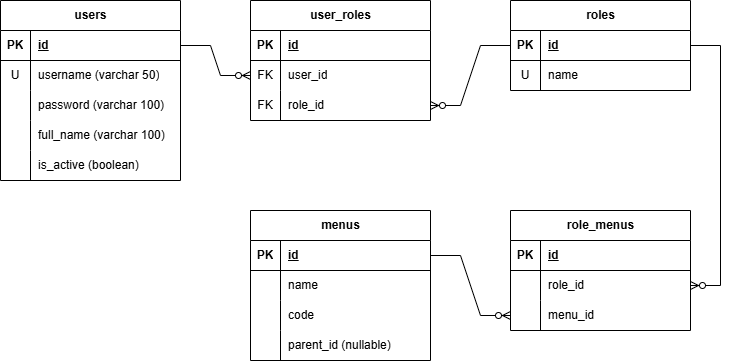

The diagram above was exported from draw.io. Its source (the exported page's mxGraphModel, read from the mxfile embedded in the PNG):
<mxGraphModel dx="1042" dy="623" grid="1" gridSize="10" guides="1" tooltips="1" connect="1" arrows="1" fold="1" page="1" pageScale="1" pageWidth="850" pageHeight="1100" math="0" shadow="0">
  <root>
    <mxCell id="0" />
    <mxCell id="1" parent="0" />
    <mxCell id="U9OF3oMH9POg_JCS6gml-2" parent="1" style="shape=table;startSize=30;container=1;collapsible=1;childLayout=tableLayout;fixedRows=1;rowLines=0;fontStyle=1;align=center;resizeLast=1;html=1;" value="users" vertex="1">
      <mxGeometry height="180" width="180" x="100" y="70" as="geometry" />
    </mxCell>
    <mxCell id="U9OF3oMH9POg_JCS6gml-3" parent="U9OF3oMH9POg_JCS6gml-2" style="shape=tableRow;horizontal=0;startSize=0;swimlaneHead=0;swimlaneBody=0;fillColor=none;collapsible=0;dropTarget=0;points=[[0,0.5],[1,0.5]];portConstraint=eastwest;top=0;left=0;right=0;bottom=1;" value="" vertex="1">
      <mxGeometry height="30" width="180" y="30" as="geometry" />
    </mxCell>
    <mxCell id="U9OF3oMH9POg_JCS6gml-4" parent="U9OF3oMH9POg_JCS6gml-3" style="shape=partialRectangle;connectable=0;fillColor=none;top=0;left=0;bottom=0;right=0;fontStyle=1;overflow=hidden;whiteSpace=wrap;html=1;" value="PK" vertex="1">
      <mxGeometry height="30" width="30" as="geometry">
        <mxRectangle height="30" width="30" as="alternateBounds" />
      </mxGeometry>
    </mxCell>
    <mxCell id="U9OF3oMH9POg_JCS6gml-5" parent="U9OF3oMH9POg_JCS6gml-3" style="shape=partialRectangle;connectable=0;fillColor=none;top=0;left=0;bottom=0;right=0;align=left;spacingLeft=6;fontStyle=5;overflow=hidden;whiteSpace=wrap;html=1;" value="id" vertex="1">
      <mxGeometry height="30" width="150" x="30" as="geometry">
        <mxRectangle height="30" width="150" as="alternateBounds" />
      </mxGeometry>
    </mxCell>
    <mxCell id="U9OF3oMH9POg_JCS6gml-9" parent="U9OF3oMH9POg_JCS6gml-2" style="shape=tableRow;horizontal=0;startSize=0;swimlaneHead=0;swimlaneBody=0;fillColor=none;collapsible=0;dropTarget=0;points=[[0,0.5],[1,0.5]];portConstraint=eastwest;top=0;left=0;right=0;bottom=0;" value="" vertex="1">
      <mxGeometry height="30" width="180" y="60" as="geometry" />
    </mxCell>
    <mxCell id="U9OF3oMH9POg_JCS6gml-10" parent="U9OF3oMH9POg_JCS6gml-9" style="shape=partialRectangle;connectable=0;fillColor=none;top=0;left=0;bottom=0;right=0;editable=1;overflow=hidden;whiteSpace=wrap;html=1;" value="U" vertex="1">
      <mxGeometry height="30" width="30" as="geometry">
        <mxRectangle height="30" width="30" as="alternateBounds" />
      </mxGeometry>
    </mxCell>
    <mxCell id="U9OF3oMH9POg_JCS6gml-11" parent="U9OF3oMH9POg_JCS6gml-9" style="shape=partialRectangle;connectable=0;fillColor=none;top=0;left=0;bottom=0;right=0;align=left;spacingLeft=6;overflow=hidden;whiteSpace=wrap;html=1;" value="username (varchar 50)" vertex="1">
      <mxGeometry height="30" width="150" x="30" as="geometry">
        <mxRectangle height="30" width="150" as="alternateBounds" />
      </mxGeometry>
    </mxCell>
    <mxCell id="U9OF3oMH9POg_JCS6gml-15" parent="U9OF3oMH9POg_JCS6gml-2" style="shape=tableRow;horizontal=0;startSize=0;swimlaneHead=0;swimlaneBody=0;fillColor=none;collapsible=0;dropTarget=0;points=[[0,0.5],[1,0.5]];portConstraint=eastwest;top=0;left=0;right=0;bottom=0;" value="" vertex="1">
      <mxGeometry height="30" width="180" y="90" as="geometry" />
    </mxCell>
    <mxCell id="U9OF3oMH9POg_JCS6gml-16" parent="U9OF3oMH9POg_JCS6gml-15" style="shape=partialRectangle;connectable=0;fillColor=none;top=0;left=0;bottom=0;right=0;editable=1;overflow=hidden;whiteSpace=wrap;html=1;" value="" vertex="1">
      <mxGeometry height="30" width="30" as="geometry">
        <mxRectangle height="30" width="30" as="alternateBounds" />
      </mxGeometry>
    </mxCell>
    <mxCell id="U9OF3oMH9POg_JCS6gml-17" parent="U9OF3oMH9POg_JCS6gml-15" style="shape=partialRectangle;connectable=0;fillColor=none;top=0;left=0;bottom=0;right=0;align=left;spacingLeft=6;overflow=hidden;whiteSpace=wrap;html=1;" value="password (varchar 100)" vertex="1">
      <mxGeometry height="30" width="150" x="30" as="geometry">
        <mxRectangle height="30" width="150" as="alternateBounds" />
      </mxGeometry>
    </mxCell>
    <mxCell id="U9OF3oMH9POg_JCS6gml-12" parent="U9OF3oMH9POg_JCS6gml-2" style="shape=tableRow;horizontal=0;startSize=0;swimlaneHead=0;swimlaneBody=0;fillColor=none;collapsible=0;dropTarget=0;points=[[0,0.5],[1,0.5]];portConstraint=eastwest;top=0;left=0;right=0;bottom=0;" value="" vertex="1">
      <mxGeometry height="30" width="180" y="120" as="geometry" />
    </mxCell>
    <mxCell id="U9OF3oMH9POg_JCS6gml-13" parent="U9OF3oMH9POg_JCS6gml-12" style="shape=partialRectangle;connectable=0;fillColor=none;top=0;left=0;bottom=0;right=0;editable=1;overflow=hidden;whiteSpace=wrap;html=1;" value="" vertex="1">
      <mxGeometry height="30" width="30" as="geometry">
        <mxRectangle height="30" width="30" as="alternateBounds" />
      </mxGeometry>
    </mxCell>
    <mxCell id="U9OF3oMH9POg_JCS6gml-14" parent="U9OF3oMH9POg_JCS6gml-12" style="shape=partialRectangle;connectable=0;fillColor=none;top=0;left=0;bottom=0;right=0;align=left;spacingLeft=6;overflow=hidden;whiteSpace=wrap;html=1;" value="full_name (varchar 100)" vertex="1">
      <mxGeometry height="30" width="150" x="30" as="geometry">
        <mxRectangle height="30" width="150" as="alternateBounds" />
      </mxGeometry>
    </mxCell>
    <mxCell id="U9OF3oMH9POg_JCS6gml-18" parent="U9OF3oMH9POg_JCS6gml-2" style="shape=tableRow;horizontal=0;startSize=0;swimlaneHead=0;swimlaneBody=0;fillColor=none;collapsible=0;dropTarget=0;points=[[0,0.5],[1,0.5]];portConstraint=eastwest;top=0;left=0;right=0;bottom=0;" value="" vertex="1">
      <mxGeometry height="30" width="180" y="150" as="geometry" />
    </mxCell>
    <mxCell id="U9OF3oMH9POg_JCS6gml-19" parent="U9OF3oMH9POg_JCS6gml-18" style="shape=partialRectangle;connectable=0;fillColor=none;top=0;left=0;bottom=0;right=0;editable=1;overflow=hidden;whiteSpace=wrap;html=1;" value="" vertex="1">
      <mxGeometry height="30" width="30" as="geometry">
        <mxRectangle height="30" width="30" as="alternateBounds" />
      </mxGeometry>
    </mxCell>
    <mxCell id="U9OF3oMH9POg_JCS6gml-20" parent="U9OF3oMH9POg_JCS6gml-18" style="shape=partialRectangle;connectable=0;fillColor=none;top=0;left=0;bottom=0;right=0;align=left;spacingLeft=6;overflow=hidden;whiteSpace=wrap;html=1;" value="is_active (boolean)" vertex="1">
      <mxGeometry height="30" width="150" x="30" as="geometry">
        <mxRectangle height="30" width="150" as="alternateBounds" />
      </mxGeometry>
    </mxCell>
    <mxCell id="U9OF3oMH9POg_JCS6gml-21" parent="1" style="shape=table;startSize=30;container=1;collapsible=1;childLayout=tableLayout;fixedRows=1;rowLines=0;fontStyle=1;align=center;resizeLast=1;html=1;" value="user_roles" vertex="1">
      <mxGeometry height="120" width="180" x="350" y="70" as="geometry" />
    </mxCell>
    <mxCell id="U9OF3oMH9POg_JCS6gml-22" parent="U9OF3oMH9POg_JCS6gml-21" style="shape=tableRow;horizontal=0;startSize=0;swimlaneHead=0;swimlaneBody=0;fillColor=none;collapsible=0;dropTarget=0;points=[[0,0.5],[1,0.5]];portConstraint=eastwest;top=0;left=0;right=0;bottom=1;" value="" vertex="1">
      <mxGeometry height="30" width="180" y="30" as="geometry" />
    </mxCell>
    <mxCell id="U9OF3oMH9POg_JCS6gml-23" parent="U9OF3oMH9POg_JCS6gml-22" style="shape=partialRectangle;connectable=0;fillColor=none;top=0;left=0;bottom=0;right=0;fontStyle=1;overflow=hidden;whiteSpace=wrap;html=1;" value="PK" vertex="1">
      <mxGeometry height="30" width="30" as="geometry">
        <mxRectangle height="30" width="30" as="alternateBounds" />
      </mxGeometry>
    </mxCell>
    <mxCell id="U9OF3oMH9POg_JCS6gml-24" parent="U9OF3oMH9POg_JCS6gml-22" style="shape=partialRectangle;connectable=0;fillColor=none;top=0;left=0;bottom=0;right=0;align=left;spacingLeft=6;fontStyle=5;overflow=hidden;whiteSpace=wrap;html=1;" value="id" vertex="1">
      <mxGeometry height="30" width="150" x="30" as="geometry">
        <mxRectangle height="30" width="150" as="alternateBounds" />
      </mxGeometry>
    </mxCell>
    <mxCell id="U9OF3oMH9POg_JCS6gml-25" parent="U9OF3oMH9POg_JCS6gml-21" style="shape=tableRow;horizontal=0;startSize=0;swimlaneHead=0;swimlaneBody=0;fillColor=none;collapsible=0;dropTarget=0;points=[[0,0.5],[1,0.5]];portConstraint=eastwest;top=0;left=0;right=0;bottom=0;" value="" vertex="1">
      <mxGeometry height="30" width="180" y="60" as="geometry" />
    </mxCell>
    <mxCell id="U9OF3oMH9POg_JCS6gml-26" parent="U9OF3oMH9POg_JCS6gml-25" style="shape=partialRectangle;connectable=0;fillColor=none;top=0;left=0;bottom=0;right=0;editable=1;overflow=hidden;whiteSpace=wrap;html=1;" value="FK" vertex="1">
      <mxGeometry height="30" width="30" as="geometry">
        <mxRectangle height="30" width="30" as="alternateBounds" />
      </mxGeometry>
    </mxCell>
    <mxCell id="U9OF3oMH9POg_JCS6gml-27" parent="U9OF3oMH9POg_JCS6gml-25" style="shape=partialRectangle;connectable=0;fillColor=none;top=0;left=0;bottom=0;right=0;align=left;spacingLeft=6;overflow=hidden;whiteSpace=wrap;html=1;" value="user_id" vertex="1">
      <mxGeometry height="30" width="150" x="30" as="geometry">
        <mxRectangle height="30" width="150" as="alternateBounds" />
      </mxGeometry>
    </mxCell>
    <mxCell id="U9OF3oMH9POg_JCS6gml-44" parent="U9OF3oMH9POg_JCS6gml-21" style="shape=tableRow;horizontal=0;startSize=0;swimlaneHead=0;swimlaneBody=0;fillColor=none;collapsible=0;dropTarget=0;points=[[0,0.5],[1,0.5]];portConstraint=eastwest;top=0;left=0;right=0;bottom=0;" value="" vertex="1">
      <mxGeometry height="30" width="180" y="90" as="geometry" />
    </mxCell>
    <mxCell id="U9OF3oMH9POg_JCS6gml-45" parent="U9OF3oMH9POg_JCS6gml-44" style="shape=partialRectangle;connectable=0;fillColor=none;top=0;left=0;bottom=0;right=0;editable=1;overflow=hidden;whiteSpace=wrap;html=1;" value="FK" vertex="1">
      <mxGeometry height="30" width="30" as="geometry">
        <mxRectangle height="30" width="30" as="alternateBounds" />
      </mxGeometry>
    </mxCell>
    <mxCell id="U9OF3oMH9POg_JCS6gml-46" parent="U9OF3oMH9POg_JCS6gml-44" style="shape=partialRectangle;connectable=0;fillColor=none;top=0;left=0;bottom=0;right=0;align=left;spacingLeft=6;overflow=hidden;whiteSpace=wrap;html=1;" value="role_id" vertex="1">
      <mxGeometry height="30" width="150" x="30" as="geometry">
        <mxRectangle height="30" width="150" as="alternateBounds" />
      </mxGeometry>
    </mxCell>
    <mxCell id="U9OF3oMH9POg_JCS6gml-37" parent="1" style="shape=table;startSize=30;container=1;collapsible=1;childLayout=tableLayout;fixedRows=1;rowLines=0;fontStyle=1;align=center;resizeLast=1;html=1;" value="roles" vertex="1">
      <mxGeometry height="90" width="180" x="610" y="70" as="geometry" />
    </mxCell>
    <mxCell id="U9OF3oMH9POg_JCS6gml-38" parent="U9OF3oMH9POg_JCS6gml-37" style="shape=tableRow;horizontal=0;startSize=0;swimlaneHead=0;swimlaneBody=0;fillColor=none;collapsible=0;dropTarget=0;points=[[0,0.5],[1,0.5]];portConstraint=eastwest;top=0;left=0;right=0;bottom=1;" value="" vertex="1">
      <mxGeometry height="30" width="180" y="30" as="geometry" />
    </mxCell>
    <mxCell id="U9OF3oMH9POg_JCS6gml-39" parent="U9OF3oMH9POg_JCS6gml-38" style="shape=partialRectangle;connectable=0;fillColor=none;top=0;left=0;bottom=0;right=0;fontStyle=1;overflow=hidden;whiteSpace=wrap;html=1;" value="PK" vertex="1">
      <mxGeometry height="30" width="30" as="geometry">
        <mxRectangle height="30" width="30" as="alternateBounds" />
      </mxGeometry>
    </mxCell>
    <mxCell id="U9OF3oMH9POg_JCS6gml-40" parent="U9OF3oMH9POg_JCS6gml-38" style="shape=partialRectangle;connectable=0;fillColor=none;top=0;left=0;bottom=0;right=0;align=left;spacingLeft=6;fontStyle=5;overflow=hidden;whiteSpace=wrap;html=1;" value="id" vertex="1">
      <mxGeometry height="30" width="150" x="30" as="geometry">
        <mxRectangle height="30" width="150" as="alternateBounds" />
      </mxGeometry>
    </mxCell>
    <mxCell id="U9OF3oMH9POg_JCS6gml-41" parent="U9OF3oMH9POg_JCS6gml-37" style="shape=tableRow;horizontal=0;startSize=0;swimlaneHead=0;swimlaneBody=0;fillColor=none;collapsible=0;dropTarget=0;points=[[0,0.5],[1,0.5]];portConstraint=eastwest;top=0;left=0;right=0;bottom=0;" value="" vertex="1">
      <mxGeometry height="30" width="180" y="60" as="geometry" />
    </mxCell>
    <mxCell id="U9OF3oMH9POg_JCS6gml-42" parent="U9OF3oMH9POg_JCS6gml-41" style="shape=partialRectangle;connectable=0;fillColor=none;top=0;left=0;bottom=0;right=0;editable=1;overflow=hidden;whiteSpace=wrap;html=1;" value="U" vertex="1">
      <mxGeometry height="30" width="30" as="geometry">
        <mxRectangle height="30" width="30" as="alternateBounds" />
      </mxGeometry>
    </mxCell>
    <mxCell id="U9OF3oMH9POg_JCS6gml-43" parent="U9OF3oMH9POg_JCS6gml-41" style="shape=partialRectangle;connectable=0;fillColor=none;top=0;left=0;bottom=0;right=0;align=left;spacingLeft=6;overflow=hidden;whiteSpace=wrap;html=1;" value="name" vertex="1">
      <mxGeometry height="30" width="150" x="30" as="geometry">
        <mxRectangle height="30" width="150" as="alternateBounds" />
      </mxGeometry>
    </mxCell>
    <mxCell id="U9OF3oMH9POg_JCS6gml-48" edge="1" parent="1" source="U9OF3oMH9POg_JCS6gml-3" style="edgeStyle=entityRelationEdgeStyle;fontSize=12;html=1;endArrow=ERzeroToMany;endFill=1;rounded=0;exitX=1;exitY=0.5;exitDx=0;exitDy=0;entryX=0;entryY=0.5;entryDx=0;entryDy=0;" target="U9OF3oMH9POg_JCS6gml-25" value="">
      <mxGeometry height="100" relative="1" width="100" as="geometry">
        <mxPoint x="380" y="370" as="sourcePoint" />
        <mxPoint x="480" y="270" as="targetPoint" />
      </mxGeometry>
    </mxCell>
    <mxCell id="U9OF3oMH9POg_JCS6gml-49" edge="1" parent="1" source="U9OF3oMH9POg_JCS6gml-38" style="edgeStyle=entityRelationEdgeStyle;fontSize=12;html=1;endArrow=ERzeroToMany;endFill=1;rounded=0;exitX=0;exitY=0.5;exitDx=0;exitDy=0;" target="U9OF3oMH9POg_JCS6gml-44" value="">
      <mxGeometry height="100" relative="1" width="100" as="geometry">
        <mxPoint x="320" y="140" as="sourcePoint" />
        <mxPoint x="390" y="170" as="targetPoint" />
      </mxGeometry>
    </mxCell>
    <mxCell id="U9OF3oMH9POg_JCS6gml-50" parent="1" style="shape=table;startSize=30;container=1;collapsible=1;childLayout=tableLayout;fixedRows=1;rowLines=0;fontStyle=1;align=center;resizeLast=1;html=1;" value="menus" vertex="1">
      <mxGeometry height="150" width="180" x="350" y="280" as="geometry" />
    </mxCell>
    <mxCell id="U9OF3oMH9POg_JCS6gml-51" parent="U9OF3oMH9POg_JCS6gml-50" style="shape=tableRow;horizontal=0;startSize=0;swimlaneHead=0;swimlaneBody=0;fillColor=none;collapsible=0;dropTarget=0;points=[[0,0.5],[1,0.5]];portConstraint=eastwest;top=0;left=0;right=0;bottom=1;" value="" vertex="1">
      <mxGeometry height="30" width="180" y="30" as="geometry" />
    </mxCell>
    <mxCell id="U9OF3oMH9POg_JCS6gml-52" parent="U9OF3oMH9POg_JCS6gml-51" style="shape=partialRectangle;connectable=0;fillColor=none;top=0;left=0;bottom=0;right=0;fontStyle=1;overflow=hidden;whiteSpace=wrap;html=1;" value="PK" vertex="1">
      <mxGeometry height="30" width="30" as="geometry">
        <mxRectangle height="30" width="30" as="alternateBounds" />
      </mxGeometry>
    </mxCell>
    <mxCell id="U9OF3oMH9POg_JCS6gml-53" parent="U9OF3oMH9POg_JCS6gml-51" style="shape=partialRectangle;connectable=0;fillColor=none;top=0;left=0;bottom=0;right=0;align=left;spacingLeft=6;fontStyle=5;overflow=hidden;whiteSpace=wrap;html=1;" value="id" vertex="1">
      <mxGeometry height="30" width="150" x="30" as="geometry">
        <mxRectangle height="30" width="150" as="alternateBounds" />
      </mxGeometry>
    </mxCell>
    <mxCell id="U9OF3oMH9POg_JCS6gml-77" parent="U9OF3oMH9POg_JCS6gml-50" style="shape=tableRow;horizontal=0;startSize=0;swimlaneHead=0;swimlaneBody=0;fillColor=none;collapsible=0;dropTarget=0;points=[[0,0.5],[1,0.5]];portConstraint=eastwest;top=0;left=0;right=0;bottom=0;" value="" vertex="1">
      <mxGeometry height="30" width="180" y="60" as="geometry" />
    </mxCell>
    <mxCell id="U9OF3oMH9POg_JCS6gml-78" parent="U9OF3oMH9POg_JCS6gml-77" style="shape=partialRectangle;connectable=0;fillColor=none;top=0;left=0;bottom=0;right=0;editable=1;overflow=hidden;whiteSpace=wrap;html=1;" value="" vertex="1">
      <mxGeometry height="30" width="30" as="geometry">
        <mxRectangle height="30" width="30" as="alternateBounds" />
      </mxGeometry>
    </mxCell>
    <mxCell id="U9OF3oMH9POg_JCS6gml-79" parent="U9OF3oMH9POg_JCS6gml-77" style="shape=partialRectangle;connectable=0;fillColor=none;top=0;left=0;bottom=0;right=0;align=left;spacingLeft=6;overflow=hidden;whiteSpace=wrap;html=1;" value="name" vertex="1">
      <mxGeometry height="30" width="150" x="30" as="geometry">
        <mxRectangle height="30" width="150" as="alternateBounds" />
      </mxGeometry>
    </mxCell>
    <mxCell id="U9OF3oMH9POg_JCS6gml-54" parent="U9OF3oMH9POg_JCS6gml-50" style="shape=tableRow;horizontal=0;startSize=0;swimlaneHead=0;swimlaneBody=0;fillColor=none;collapsible=0;dropTarget=0;points=[[0,0.5],[1,0.5]];portConstraint=eastwest;top=0;left=0;right=0;bottom=0;" value="" vertex="1">
      <mxGeometry height="30" width="180" y="90" as="geometry" />
    </mxCell>
    <mxCell id="U9OF3oMH9POg_JCS6gml-55" parent="U9OF3oMH9POg_JCS6gml-54" style="shape=partialRectangle;connectable=0;fillColor=none;top=0;left=0;bottom=0;right=0;editable=1;overflow=hidden;whiteSpace=wrap;html=1;" value="" vertex="1">
      <mxGeometry height="30" width="30" as="geometry">
        <mxRectangle height="30" width="30" as="alternateBounds" />
      </mxGeometry>
    </mxCell>
    <mxCell id="U9OF3oMH9POg_JCS6gml-56" parent="U9OF3oMH9POg_JCS6gml-54" style="shape=partialRectangle;connectable=0;fillColor=none;top=0;left=0;bottom=0;right=0;align=left;spacingLeft=6;overflow=hidden;whiteSpace=wrap;html=1;" value="code" vertex="1">
      <mxGeometry height="30" width="150" x="30" as="geometry">
        <mxRectangle height="30" width="150" as="alternateBounds" />
      </mxGeometry>
    </mxCell>
    <mxCell id="U9OF3oMH9POg_JCS6gml-57" parent="U9OF3oMH9POg_JCS6gml-50" style="shape=tableRow;horizontal=0;startSize=0;swimlaneHead=0;swimlaneBody=0;fillColor=none;collapsible=0;dropTarget=0;points=[[0,0.5],[1,0.5]];portConstraint=eastwest;top=0;left=0;right=0;bottom=0;" value="" vertex="1">
      <mxGeometry height="30" width="180" y="120" as="geometry" />
    </mxCell>
    <mxCell id="U9OF3oMH9POg_JCS6gml-58" parent="U9OF3oMH9POg_JCS6gml-57" style="shape=partialRectangle;connectable=0;fillColor=none;top=0;left=0;bottom=0;right=0;editable=1;overflow=hidden;whiteSpace=wrap;html=1;" value="" vertex="1">
      <mxGeometry height="30" width="30" as="geometry">
        <mxRectangle height="30" width="30" as="alternateBounds" />
      </mxGeometry>
    </mxCell>
    <mxCell id="U9OF3oMH9POg_JCS6gml-59" parent="U9OF3oMH9POg_JCS6gml-57" style="shape=partialRectangle;connectable=0;fillColor=none;top=0;left=0;bottom=0;right=0;align=left;spacingLeft=6;overflow=hidden;whiteSpace=wrap;html=1;" value="parent_id (nullable)" vertex="1">
      <mxGeometry height="30" width="150" x="30" as="geometry">
        <mxRectangle height="30" width="150" as="alternateBounds" />
      </mxGeometry>
    </mxCell>
    <mxCell id="U9OF3oMH9POg_JCS6gml-61" parent="1" style="shape=table;startSize=30;container=1;collapsible=1;childLayout=tableLayout;fixedRows=1;rowLines=0;fontStyle=1;align=center;resizeLast=1;html=1;" value="role_menus" vertex="1">
      <mxGeometry height="120" width="180" x="610" y="280" as="geometry" />
    </mxCell>
    <mxCell id="U9OF3oMH9POg_JCS6gml-62" parent="U9OF3oMH9POg_JCS6gml-61" style="shape=tableRow;horizontal=0;startSize=0;swimlaneHead=0;swimlaneBody=0;fillColor=none;collapsible=0;dropTarget=0;points=[[0,0.5],[1,0.5]];portConstraint=eastwest;top=0;left=0;right=0;bottom=1;" value="" vertex="1">
      <mxGeometry height="30" width="180" y="30" as="geometry" />
    </mxCell>
    <mxCell id="U9OF3oMH9POg_JCS6gml-63" parent="U9OF3oMH9POg_JCS6gml-62" style="shape=partialRectangle;connectable=0;fillColor=none;top=0;left=0;bottom=0;right=0;fontStyle=1;overflow=hidden;whiteSpace=wrap;html=1;" value="PK" vertex="1">
      <mxGeometry height="30" width="30" as="geometry">
        <mxRectangle height="30" width="30" as="alternateBounds" />
      </mxGeometry>
    </mxCell>
    <mxCell id="U9OF3oMH9POg_JCS6gml-64" parent="U9OF3oMH9POg_JCS6gml-62" style="shape=partialRectangle;connectable=0;fillColor=none;top=0;left=0;bottom=0;right=0;align=left;spacingLeft=6;fontStyle=5;overflow=hidden;whiteSpace=wrap;html=1;" value="id" vertex="1">
      <mxGeometry height="30" width="150" x="30" as="geometry">
        <mxRectangle height="30" width="150" as="alternateBounds" />
      </mxGeometry>
    </mxCell>
    <mxCell id="U9OF3oMH9POg_JCS6gml-65" parent="U9OF3oMH9POg_JCS6gml-61" style="shape=tableRow;horizontal=0;startSize=0;swimlaneHead=0;swimlaneBody=0;fillColor=none;collapsible=0;dropTarget=0;points=[[0,0.5],[1,0.5]];portConstraint=eastwest;top=0;left=0;right=0;bottom=0;" value="" vertex="1">
      <mxGeometry height="30" width="180" y="60" as="geometry" />
    </mxCell>
    <mxCell id="U9OF3oMH9POg_JCS6gml-66" parent="U9OF3oMH9POg_JCS6gml-65" style="shape=partialRectangle;connectable=0;fillColor=none;top=0;left=0;bottom=0;right=0;editable=1;overflow=hidden;whiteSpace=wrap;html=1;" value="" vertex="1">
      <mxGeometry height="30" width="30" as="geometry">
        <mxRectangle height="30" width="30" as="alternateBounds" />
      </mxGeometry>
    </mxCell>
    <mxCell id="U9OF3oMH9POg_JCS6gml-67" parent="U9OF3oMH9POg_JCS6gml-65" style="shape=partialRectangle;connectable=0;fillColor=none;top=0;left=0;bottom=0;right=0;align=left;spacingLeft=6;overflow=hidden;whiteSpace=wrap;html=1;" value="role_id" vertex="1">
      <mxGeometry height="30" width="150" x="30" as="geometry">
        <mxRectangle height="30" width="150" as="alternateBounds" />
      </mxGeometry>
    </mxCell>
    <mxCell id="U9OF3oMH9POg_JCS6gml-69" parent="U9OF3oMH9POg_JCS6gml-61" style="shape=tableRow;horizontal=0;startSize=0;swimlaneHead=0;swimlaneBody=0;fillColor=none;collapsible=0;dropTarget=0;points=[[0,0.5],[1,0.5]];portConstraint=eastwest;top=0;left=0;right=0;bottom=0;" value="" vertex="1">
      <mxGeometry height="30" width="180" y="90" as="geometry" />
    </mxCell>
    <mxCell id="U9OF3oMH9POg_JCS6gml-70" parent="U9OF3oMH9POg_JCS6gml-69" style="shape=partialRectangle;connectable=0;fillColor=none;top=0;left=0;bottom=0;right=0;editable=1;overflow=hidden;whiteSpace=wrap;html=1;" value="" vertex="1">
      <mxGeometry height="30" width="30" as="geometry">
        <mxRectangle height="30" width="30" as="alternateBounds" />
      </mxGeometry>
    </mxCell>
    <mxCell id="U9OF3oMH9POg_JCS6gml-71" parent="U9OF3oMH9POg_JCS6gml-69" style="shape=partialRectangle;connectable=0;fillColor=none;top=0;left=0;bottom=0;right=0;align=left;spacingLeft=6;overflow=hidden;whiteSpace=wrap;html=1;" value="menu_id" vertex="1">
      <mxGeometry height="30" width="150" x="30" as="geometry">
        <mxRectangle height="30" width="150" as="alternateBounds" />
      </mxGeometry>
    </mxCell>
    <mxCell id="U9OF3oMH9POg_JCS6gml-74" edge="1" parent="1" source="U9OF3oMH9POg_JCS6gml-38" style="edgeStyle=entityRelationEdgeStyle;fontSize=12;html=1;endArrow=ERzeroToMany;endFill=1;rounded=0;exitX=1;exitY=0.5;exitDx=0;exitDy=0;entryX=1;entryY=0.5;entryDx=0;entryDy=0;curved=0;" target="U9OF3oMH9POg_JCS6gml-65" value="">
      <mxGeometry height="100" relative="1" width="100" as="geometry">
        <mxPoint x="650" y="140" as="sourcePoint" />
        <mxPoint x="570" y="200" as="targetPoint" />
      </mxGeometry>
    </mxCell>
    <mxCell id="U9OF3oMH9POg_JCS6gml-76" edge="1" parent="1" source="U9OF3oMH9POg_JCS6gml-51" style="edgeStyle=entityRelationEdgeStyle;fontSize=12;html=1;endArrow=ERzeroToMany;endFill=1;rounded=0;entryX=0;entryY=0.5;entryDx=0;entryDy=0;" target="U9OF3oMH9POg_JCS6gml-69" value="">
      <mxGeometry height="100" relative="1" width="100" as="geometry">
        <mxPoint x="640" y="160" as="sourcePoint" />
        <mxPoint x="560" y="220" as="targetPoint" />
      </mxGeometry>
    </mxCell>
  </root>
</mxGraphModel>